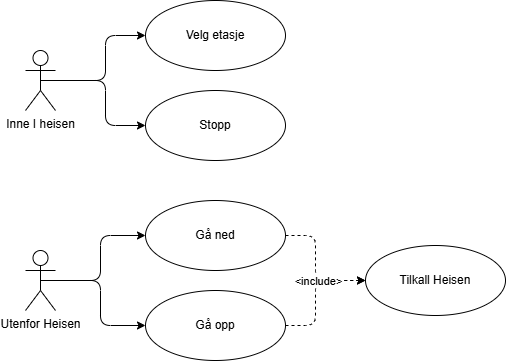

The diagram above was exported from draw.io. Its source (the exported page's mxGraphModel, read from the mxfile embedded in the PNG):
<mxGraphModel dx="832" dy="387" grid="0" gridSize="10" guides="1" tooltips="1" connect="1" arrows="1" fold="1" page="1" pageScale="1" pageWidth="827" pageHeight="583" math="0" shadow="0">
  <root>
    <mxCell id="0" />
    <mxCell id="1" parent="0" />
    <mxCell id="zGnlAOY4p8hdyw1Yk13z-13" style="edgeStyle=orthogonalEdgeStyle;rounded=1;orthogonalLoop=1;jettySize=auto;html=1;exitX=0.5;exitY=0.5;exitDx=0;exitDy=0;exitPerimeter=0;entryX=0;entryY=0.5;entryDx=0;entryDy=0;curved=0;" parent="1" source="zGnlAOY4p8hdyw1Yk13z-5" target="zGnlAOY4p8hdyw1Yk13z-8" edge="1">
      <mxGeometry relative="1" as="geometry" />
    </mxCell>
    <mxCell id="zGnlAOY4p8hdyw1Yk13z-14" style="edgeStyle=orthogonalEdgeStyle;rounded=1;orthogonalLoop=1;jettySize=auto;html=1;exitX=0.5;exitY=0.5;exitDx=0;exitDy=0;exitPerimeter=0;entryX=0;entryY=0.5;entryDx=0;entryDy=0;curved=0;" parent="1" source="zGnlAOY4p8hdyw1Yk13z-5" target="zGnlAOY4p8hdyw1Yk13z-7" edge="1">
      <mxGeometry relative="1" as="geometry" />
    </mxCell>
    <mxCell id="zGnlAOY4p8hdyw1Yk13z-5" value="Utenfor Heisen" style="shape=umlActor;verticalLabelPosition=bottom;verticalAlign=top;html=1;" parent="1" vertex="1">
      <mxGeometry x="195" y="370" width="30" height="60" as="geometry" />
    </mxCell>
    <mxCell id="zGnlAOY4p8hdyw1Yk13z-15" style="edgeStyle=orthogonalEdgeStyle;rounded=1;orthogonalLoop=1;jettySize=auto;html=1;dashed=1;curved=0;" parent="1" source="zGnlAOY4p8hdyw1Yk13z-7" target="zGnlAOY4p8hdyw1Yk13z-9" edge="1">
      <mxGeometry relative="1" as="geometry">
        <Array as="points">
          <mxPoint x="485" y="355" />
          <mxPoint x="485" y="400" />
        </Array>
      </mxGeometry>
    </mxCell>
    <mxCell id="zGnlAOY4p8hdyw1Yk13z-7" value="Gå ned" style="ellipse;whiteSpace=wrap;html=1;" parent="1" vertex="1">
      <mxGeometry x="315" y="320" width="140" height="70" as="geometry" />
    </mxCell>
    <mxCell id="zGnlAOY4p8hdyw1Yk13z-16" style="edgeStyle=orthogonalEdgeStyle;rounded=1;orthogonalLoop=1;jettySize=auto;html=1;entryX=0;entryY=0.5;entryDx=0;entryDy=0;dashed=1;curved=0;" parent="1" source="zGnlAOY4p8hdyw1Yk13z-8" target="zGnlAOY4p8hdyw1Yk13z-9" edge="1">
      <mxGeometry relative="1" as="geometry">
        <Array as="points">
          <mxPoint x="485" y="445" />
          <mxPoint x="485" y="400" />
        </Array>
        <mxPoint x="485" y="400" as="targetPoint" />
      </mxGeometry>
    </mxCell>
    <mxCell id="zGnlAOY4p8hdyw1Yk13z-18" value="&amp;lt;include&amp;gt;" style="edgeLabel;html=1;align=center;verticalAlign=middle;resizable=0;points=[];" parent="zGnlAOY4p8hdyw1Yk13z-16" connectable="0" vertex="1">
      <mxGeometry x="0.4879" relative="1" as="geometry">
        <mxPoint x="-16" as="offset" />
      </mxGeometry>
    </mxCell>
    <mxCell id="zGnlAOY4p8hdyw1Yk13z-8" value="Gå opp" style="ellipse;whiteSpace=wrap;html=1;" parent="1" vertex="1">
      <mxGeometry x="315" y="410" width="140" height="70" as="geometry" />
    </mxCell>
    <mxCell id="zGnlAOY4p8hdyw1Yk13z-9" value="Tilkall Heisen" style="ellipse;whiteSpace=wrap;html=1;" parent="1" vertex="1">
      <mxGeometry x="535" y="365" width="140" height="70" as="geometry" />
    </mxCell>
    <mxCell id="6" style="edgeStyle=elbowEdgeStyle;html=1;exitX=0.5;exitY=0.5;exitDx=0;exitDy=0;exitPerimeter=0;entryX=0;entryY=0.5;entryDx=0;entryDy=0;" parent="1" source="zGnlAOY4p8hdyw1Yk13z-19" target="2" edge="1">
      <mxGeometry relative="1" as="geometry">
        <Array as="points">
          <mxPoint x="275" y="220" />
        </Array>
      </mxGeometry>
    </mxCell>
    <mxCell id="7" style="edgeStyle=elbowEdgeStyle;html=1;exitX=0.5;exitY=0.5;exitDx=0;exitDy=0;exitPerimeter=0;entryX=0;entryY=0.5;entryDx=0;entryDy=0;" parent="1" source="zGnlAOY4p8hdyw1Yk13z-19" target="zGnlAOY4p8hdyw1Yk13z-20" edge="1">
      <mxGeometry relative="1" as="geometry">
        <Array as="points">
          <mxPoint x="275" y="180" />
        </Array>
      </mxGeometry>
    </mxCell>
    <mxCell id="zGnlAOY4p8hdyw1Yk13z-19" value="Inne I heisen" style="shape=umlActor;verticalLabelPosition=bottom;verticalAlign=top;html=1;" parent="1" vertex="1">
      <mxGeometry x="195" y="170" width="30" height="60" as="geometry" />
    </mxCell>
    <mxCell id="zGnlAOY4p8hdyw1Yk13z-20" value="Velg etasje" style="ellipse;whiteSpace=wrap;html=1;" parent="1" vertex="1">
      <mxGeometry x="315" y="120" width="140" height="70" as="geometry" />
    </mxCell>
    <mxCell id="2" value="Stopp" style="ellipse;whiteSpace=wrap;html=1;" parent="1" vertex="1">
      <mxGeometry x="315" y="210" width="140" height="70" as="geometry" />
    </mxCell>
  </root>
</mxGraphModel>